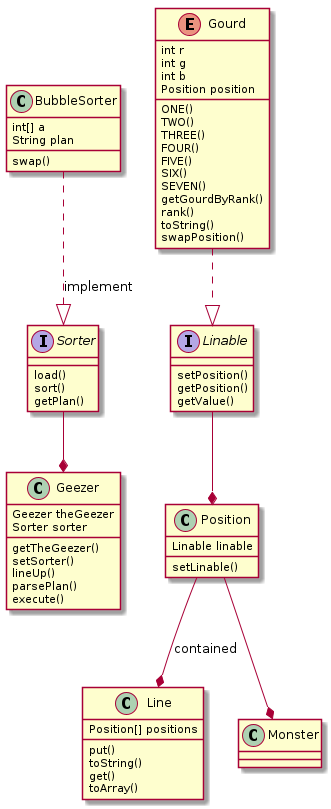

The diagram above was rendered by PlantUML. Its source (embedded in the PNG):
@startuml characters

interface Sorter{
    load()
    sort()
    getPlan()
}

class BubbleSorter{
    int[] a
    swap()
    String plan
}


class Line{
    Position[] positions
    put()
    toString()
    get()
    toArray()
}

class Position{
    Linable linable
    setLinable()
}

interface Linable{
    setPosition()
    getPosition()
    getValue()
}

enum Gourd{
    ONE()
    TWO()
    THREE()
    FOUR()
    FIVE()
    SIX()
    SEVEN()
    int r
    int g
    int b
    Position position
    getGourdByRank()
    rank()
    toString()
    swapPosition()
}

class Geezer{
    Geezer theGeezer
    getTheGeezer()
    Sorter sorter 
    setSorter()
    lineUp()
    parsePlan()
    execute()
}

BubbleSorter ..|> Sorter :implement
Gourd ..|> Linable
Position --* Line :contained
Position --* Monster
Sorter --* Geezer
Linable --* Position

@enduml